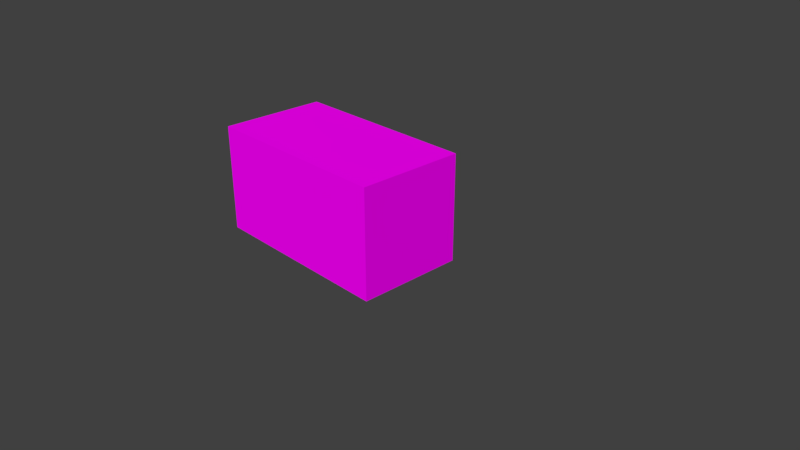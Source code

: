 # Source: cargocontainer1.blend  (saved by Blender 2.78.0; exported with 4.5.12 LTS)
import bpy
from mathutils import Matrix  # noqa: F401  (used for matrix-valued properties, if any)

bpy.ops.wm.read_factory_settings(use_empty=True)
scene = bpy.context.scene
scene.name = 'Scene'

# ---- collections
col_collection_1 = bpy.data.collections.new('Collection 1'); scene.collection.children.link(col_collection_1)

# ---- images (referenced by path relative to the original .blend; pixels are not part of the script)
import os
ASSET_DIR = os.environ.get("B2B_ASSET_DIR", "")  # directory of the original .blend (textures are referenced by path, not embedded)
HERE = os.path.dirname(os.path.abspath(__file__))  # packed textures are extracted next to this script under _unpacked/

def load_image(name, relpath, width, height, colorspace="sRGB"):
    """Load a texture the original file referenced (path relative to the .blend, or extracted next to this script)."""
    p = next((c for c in (os.path.join(HERE, relpath), os.path.join(ASSET_DIR, relpath)) if relpath and os.path.exists(c)), "")
    if p:
        img = bpy.data.images.load(p, check_existing=True)
        img.name = name
    else:  # same state as the original file: an image datablock whose file is absent (Cycles renders it pink)
        img = bpy.data.images.new(name, width, height)
        img.source = "FILE"
        img.filepath = "//" + (relpath or name)
    img.colorspace_settings.name = colorspace
    return img
img_pk02_boxes01_c_png = load_image('pk02_boxes01_C.png', 'pk02_boxes01_C.png', 1024, 1024, 'sRGB')

# ---- materials (node trees are filled in below, after node groups)
mat_material = bpy.data.materials.new('Material')
mat_material.alpha_threshold = 0.0
mat_material.roughness = 0.5
mat_material.line_color = (0.0, 0.0, 0.0, 1.0)

# ---- material node trees
mat_material.use_nodes = True; mat_material.node_tree.nodes.clear()
_N = mat_material.node_tree.nodes; _L = mat_material.node_tree.links
n0 = _N.new('ShaderNodeOutputMaterial'); n0.name = 'Material Output'; n0.location = (300, 300)
n1 = _N.new('ShaderNodeBsdfDiffuse'); n1.name = 'Diffuse BSDF'; n1.location = (10, 300)
n2 = _N.new('ShaderNodeTexImage'); n2.name = 'Image Texture'; n2.location = (-180, 300)
n2.width = 140
n2.image = img_pk02_boxes01_c_png
_L.new(n1.outputs[0], n0.inputs[0])
_L.new(n2.outputs[0], n1.inputs[0])
n0.is_active_output = True

# ---- world
world_world = bpy.data.worlds.new('World'); scene.world = world_world
world_world.color = (0.05088, 0.05088, 0.05088)
world_world.use_sun_shadow = False
world_world.sun_shadow_jitter_overblur = 0.0
world_world.cycles.sampling_method = 'MANUAL'

# ---- cameras
cam_camera = bpy.data.cameras.new('Camera')
cam_camera.clip_end = 100.0
cam_camera.lens = 35.0
cam_camera.sensor_width = 32.0
cam_camera.sensor_height = 18.0
cam_camera.ortho_scale = 7.314
cam_camera.dof.focus_distance = 0.0

# ---- meshes
me_cube = bpy.data.meshes.new('Cube')
me_cube.from_pydata([(1.0, 1.0, -0.08301), (1.0, -1.0, -0.08301), (-1.0, -1.0, -0.08301), (-1.0, 1.0, -0.08301), (1.0, 1.0, 1.917), (1.0, -1.0, 1.917), (-1.0, -1.0, 1.917), (-1.0, 1.0, 1.917), (-1.0, -1.0, -0.08301), (-1.0, 1.0, -0.08301), (-1.0, -1.0, 1.917), (-1.0, 1.0, 1.917)], [], [(0, 1, 2, 3), (4, 7, 6, 5), (0, 4, 5, 1), (1, 5, 6, 2), (4, 0, 3, 7), (8, 10, 11, 9)])
_uv = me_cube.uv_layers.new(name='UVMap')
_uv.uv.foreach_set('vector', [0.5, 0.5, 1.0, 0.5, 1.0, 1.0, 0.5, 1.0, 1.0, 0.0, 1.0, 0.5, 0.5, 0.5, 0.5, 1.192e-07, 0.4999, 9.996e-05, 0.4999, 0.4999, 9.996e-05, 0.4999, 0.0001001, 0.0001, 4.47e-08, 0.5, 0.0, 1.937e-07, 0.5, 0.0, 0.5, 0.5, 0.0, 0.5, 0.5, 0.5, 0.5, 1.0, 4.47e-08, 1.0, 9.996e-05, 0.9999, 0.0001, 0.5001, 0.4999, 0.5001, 0.4999, 0.9999])
me_cube.materials.append(mat_material)
me_cube.use_remesh_preserve_volume = False
me_cube.use_remesh_preserve_attributes = False
me_cube.use_mirror_vertex_groups = False
me_cube.update()

# ---- objects
ob_cube = bpy.data.objects.new('Cube', me_cube)
ob_camera = bpy.data.objects.new('Camera', cam_camera)

# ---- transforms, parenting, visibility, modifiers, constraints
ob_cube.location = (-0.1343, -0.3265, 0.2681)
ob_cube.scale = (1.212, 0.6616, 0.6616)
ob_cube.lock_rotations_4d = False
ob_cube.empty_display_type = 'ARROWS'
ob_cube.lineart.crease_threshold = 0.0
ob_camera.location = (7.106, -6.181, 5.076)
ob_camera.rotation_euler = (1.109, 0.0, 0.8149)
ob_camera.scale = (0.8997, 0.8997, 0.8997)
ob_camera.lock_rotations_4d = False
ob_camera.empty_display_type = 'ARROWS'
ob_camera.color = (0.0, 0.0, 0.0, 0.0)
ob_camera.display_type = 'WIRE'
ob_camera.lineart.crease_threshold = 0.0

# ---- collection membership
col_collection_1.objects.link(ob_cube)
col_collection_1.objects.link(ob_camera)

# ---- scene / render settings (as saved in the file)
scene.camera = ob_camera
scene.frame_start = 1; scene.frame_end = 250; scene.frame_set(1)
scene.render.engine = 'CYCLES'
scene.render.resolution_percentage = 50
scene.render.dither_intensity = 0.0
scene.cycles.use_denoising = False
scene.cycles.samples = 128
scene.cycles.sampling_pattern = 'TABULATED_SOBOL'
scene.cycles.light_sampling_threshold = 0.0
scene.cycles.use_adaptive_sampling = False
scene.cycles.use_light_tree = False
scene.cycles.blur_glossy = 0.0
scene.cycles.sample_clamp_indirect = 0.0
scene.view_settings.view_transform = 'Standard'
bpy.context.view_layer.update()

# ---- added for rendering (the .blend has no usable light): sun
light_auto_sun = bpy.data.lights.new('AutoSun', 'SUN')
light_auto_sun.energy = 3.0
light_auto_sun.angle = 0.0523599
ob_auto_sun = bpy.data.objects.new('AutoSun', light_auto_sun)
scene.collection.objects.link(ob_auto_sun)
ob_auto_sun.rotation_euler = (0.872665, 0.174533, 0.523599)
bpy.context.view_layer.update()
